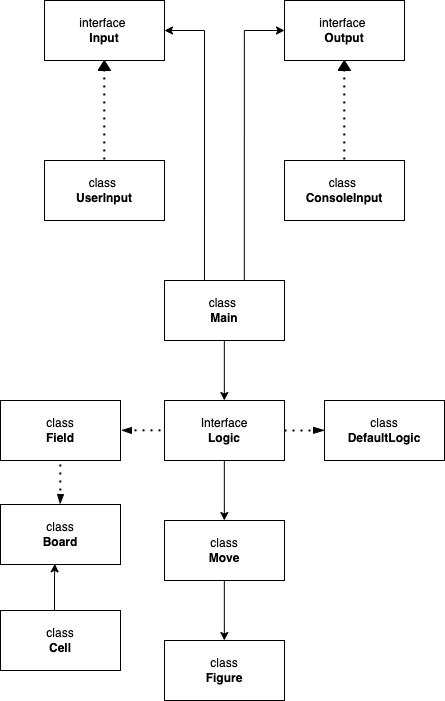

The diagram above was exported from draw.io. Its source (the exported page's mxGraphModel, read from the mxfile embedded in the PNG):
<mxGraphModel dx="946" dy="531" grid="1" gridSize="10" guides="1" tooltips="1" connect="1" arrows="1" fold="1" page="1" pageScale="1" pageWidth="827" pageHeight="1169" math="0" shadow="0">
  <root>
    <mxCell id="0" />
    <mxCell id="1" parent="0" />
    <mxCell id="2Lp3CbAhhKrGD_HpMjJ--51" value="" style="group" vertex="1" connectable="0" parent="1">
      <mxGeometry x="76" y="80" width="444" height="700" as="geometry" />
    </mxCell>
    <mxCell id="2Lp3CbAhhKrGD_HpMjJ--1" value="interface &lt;br&gt;&lt;b&gt;Input&lt;/b&gt;" style="rounded=0;whiteSpace=wrap;html=1;" vertex="1" parent="2Lp3CbAhhKrGD_HpMjJ--51">
      <mxGeometry x="44" width="120" height="60" as="geometry" />
    </mxCell>
    <mxCell id="2Lp3CbAhhKrGD_HpMjJ--2" value="interface &lt;br&gt;&lt;b&gt;Output&lt;/b&gt;" style="rounded=0;whiteSpace=wrap;html=1;" vertex="1" parent="2Lp3CbAhhKrGD_HpMjJ--51">
      <mxGeometry x="284" width="120" height="60" as="geometry" />
    </mxCell>
    <mxCell id="2Lp3CbAhhKrGD_HpMjJ--3" value="" style="endArrow=none;dashed=1;html=1;dashPattern=1 3;strokeWidth=2;rounded=0;" edge="1" parent="2Lp3CbAhhKrGD_HpMjJ--51">
      <mxGeometry width="50" height="50" relative="1" as="geometry">
        <mxPoint x="103.78" y="159" as="sourcePoint" />
        <mxPoint x="103.78" y="69" as="targetPoint" />
      </mxGeometry>
    </mxCell>
    <mxCell id="2Lp3CbAhhKrGD_HpMjJ--4" value="" style="shape=mxgraph.arrows2.wedgeArrow;html=1;bendable=0;startWidth=6.25;fillColor=default;defaultFillColor=invert;defaultGradientColor=invert;rounded=0;" edge="1" parent="2Lp3CbAhhKrGD_HpMjJ--51">
      <mxGeometry width="100" height="100" relative="1" as="geometry">
        <mxPoint x="103.78" y="70" as="sourcePoint" />
        <mxPoint x="103.78" y="60" as="targetPoint" />
      </mxGeometry>
    </mxCell>
    <mxCell id="2Lp3CbAhhKrGD_HpMjJ--6" value="" style="endArrow=none;dashed=1;html=1;dashPattern=1 3;strokeWidth=2;rounded=0;" edge="1" parent="2Lp3CbAhhKrGD_HpMjJ--51">
      <mxGeometry width="50" height="50" relative="1" as="geometry">
        <mxPoint x="343.78" y="159" as="sourcePoint" />
        <mxPoint x="343.78" y="69" as="targetPoint" />
      </mxGeometry>
    </mxCell>
    <mxCell id="2Lp3CbAhhKrGD_HpMjJ--7" value="" style="shape=mxgraph.arrows2.wedgeArrow;html=1;bendable=0;startWidth=6.25;fillColor=default;defaultFillColor=invert;defaultGradientColor=invert;rounded=0;" edge="1" parent="2Lp3CbAhhKrGD_HpMjJ--51">
      <mxGeometry width="100" height="100" relative="1" as="geometry">
        <mxPoint x="343.78" y="70" as="sourcePoint" />
        <mxPoint x="343.78" y="60" as="targetPoint" />
      </mxGeometry>
    </mxCell>
    <mxCell id="2Lp3CbAhhKrGD_HpMjJ--10" value="class&amp;nbsp;&lt;br&gt;&lt;b&gt;UserInput&lt;/b&gt;" style="rounded=0;whiteSpace=wrap;html=1;" vertex="1" parent="2Lp3CbAhhKrGD_HpMjJ--51">
      <mxGeometry x="44" y="160" width="120" height="60" as="geometry" />
    </mxCell>
    <mxCell id="2Lp3CbAhhKrGD_HpMjJ--11" value="class&amp;nbsp;&lt;br&gt;&lt;b&gt;ConsoleInput&lt;/b&gt;" style="rounded=0;whiteSpace=wrap;html=1;" vertex="1" parent="2Lp3CbAhhKrGD_HpMjJ--51">
      <mxGeometry x="284" y="160" width="120" height="60" as="geometry" />
    </mxCell>
    <mxCell id="2Lp3CbAhhKrGD_HpMjJ--12" value="class&amp;nbsp;&lt;br&gt;&lt;b&gt;Main&lt;/b&gt;" style="rounded=0;whiteSpace=wrap;html=1;" vertex="1" parent="2Lp3CbAhhKrGD_HpMjJ--51">
      <mxGeometry x="164" y="280" width="120" height="60" as="geometry" />
    </mxCell>
    <mxCell id="2Lp3CbAhhKrGD_HpMjJ--16" value="" style="endArrow=none;html=1;rounded=0;exitX=0.333;exitY=0;exitDx=0;exitDy=0;exitPerimeter=0;" edge="1" parent="2Lp3CbAhhKrGD_HpMjJ--51" source="2Lp3CbAhhKrGD_HpMjJ--12">
      <mxGeometry width="50" height="50" relative="1" as="geometry">
        <mxPoint x="154" y="80" as="sourcePoint" />
        <mxPoint x="204" y="30" as="targetPoint" />
      </mxGeometry>
    </mxCell>
    <mxCell id="2Lp3CbAhhKrGD_HpMjJ--17" value="" style="endArrow=classic;html=1;rounded=0;entryX=1;entryY=0.5;entryDx=0;entryDy=0;" edge="1" parent="2Lp3CbAhhKrGD_HpMjJ--51" target="2Lp3CbAhhKrGD_HpMjJ--1">
      <mxGeometry width="50" height="50" relative="1" as="geometry">
        <mxPoint x="204" y="30" as="sourcePoint" />
        <mxPoint x="234" y="-40" as="targetPoint" />
      </mxGeometry>
    </mxCell>
    <mxCell id="2Lp3CbAhhKrGD_HpMjJ--18" value="" style="endArrow=none;html=1;rounded=0;exitX=0.333;exitY=0;exitDx=0;exitDy=0;exitPerimeter=0;" edge="1" parent="2Lp3CbAhhKrGD_HpMjJ--51">
      <mxGeometry width="50" height="50" relative="1" as="geometry">
        <mxPoint x="243.81000000000006" y="280" as="sourcePoint" />
        <mxPoint x="243.85000000000002" y="30" as="targetPoint" />
      </mxGeometry>
    </mxCell>
    <mxCell id="2Lp3CbAhhKrGD_HpMjJ--19" value="" style="endArrow=classic;html=1;rounded=0;entryX=0;entryY=0.5;entryDx=0;entryDy=0;" edge="1" parent="2Lp3CbAhhKrGD_HpMjJ--51" target="2Lp3CbAhhKrGD_HpMjJ--2">
      <mxGeometry width="50" height="50" relative="1" as="geometry">
        <mxPoint x="243.85000000000002" y="30" as="sourcePoint" />
        <mxPoint x="203.85000000000002" y="30" as="targetPoint" />
      </mxGeometry>
    </mxCell>
    <mxCell id="2Lp3CbAhhKrGD_HpMjJ--20" value="Interface&lt;br&gt;&lt;b&gt;Logic&lt;/b&gt;" style="rounded=0;whiteSpace=wrap;html=1;" vertex="1" parent="2Lp3CbAhhKrGD_HpMjJ--51">
      <mxGeometry x="164" y="400" width="120" height="60" as="geometry" />
    </mxCell>
    <mxCell id="2Lp3CbAhhKrGD_HpMjJ--21" value="" style="endArrow=classic;html=1;rounded=0;" edge="1" parent="2Lp3CbAhhKrGD_HpMjJ--51">
      <mxGeometry width="50" height="50" relative="1" as="geometry">
        <mxPoint x="223.82999999999998" y="340" as="sourcePoint" />
        <mxPoint x="223.82999999999998" y="400" as="targetPoint" />
      </mxGeometry>
    </mxCell>
    <mxCell id="2Lp3CbAhhKrGD_HpMjJ--23" value="class&lt;br&gt;&lt;b&gt;Move&lt;/b&gt;&lt;span style=&quot;color: rgba(0, 0, 0, 0); font-family: monospace; font-size: 0px; text-align: start;&quot;&gt;%3CmxGraphModel%3E%3Croot%3E%3CmxCell%20id%3D%220%22%2F%3E%3CmxCell%20id%3D%221%22%20parent%3D%220%22%2F%3E%3CmxCell%20id%3D%222%22%20value%3D%22Interface%26lt%3Bbr%26gt%3B%26lt%3Bb%26gt%3BLogic%26lt%3B%2Fb%26gt%3B%22%20style%3D%22rounded%3D0%3BwhiteSpace%3Dwrap%3Bhtml%3D1%3B%22%20vertex%3D%221%22%20parent%3D%221%22%3E%3CmxGeometry%20x%3D%22240%22%20y%3D%22480%22%20width%3D%22120%22%20height%3D%2260%22%20as%3D%22geometry%22%2F%3E%3C%2FmxCell%3E%3CmxCell%20id%3D%223%22%20value%3D%22%22%20style%3D%22endArrow%3Dclassic%3Bhtml%3D1%3Brounded%3D0%3B%22%20edge%3D%221%22%20parent%3D%221%22%3E%3CmxGeometry%20width%3D%2250%22%20height%3D%2250%22%20relative%3D%221%22%20as%3D%22geometry%22%3E%3CmxPoint%20x%3D%22299.8299999999999%22%20y%3D%22420%22%20as%3D%22sourcePoint%22%2F%3E%3CmxPoint%20x%3D%22299.8299999999999%22%20y%3D%22480%22%20as%3D%22targetPoint%22%2F%3E%3C%2FmxGeometry%3E%3C%2FmxCell%3E%3C%2Froot%3E%3C%2FmxGraphModel%3E&lt;/span&gt;" style="rounded=0;whiteSpace=wrap;html=1;" vertex="1" parent="2Lp3CbAhhKrGD_HpMjJ--51">
      <mxGeometry x="164" y="520" width="120" height="60" as="geometry" />
    </mxCell>
    <mxCell id="2Lp3CbAhhKrGD_HpMjJ--24" value="" style="endArrow=classic;html=1;rounded=0;" edge="1" parent="2Lp3CbAhhKrGD_HpMjJ--51">
      <mxGeometry width="50" height="50" relative="1" as="geometry">
        <mxPoint x="223.82999999999993" y="460" as="sourcePoint" />
        <mxPoint x="223.82999999999993" y="520" as="targetPoint" />
      </mxGeometry>
    </mxCell>
    <mxCell id="2Lp3CbAhhKrGD_HpMjJ--25" value="class&lt;br&gt;&lt;b&gt;Figure&lt;/b&gt;&lt;span style=&quot;color: rgba(0, 0, 0, 0); font-family: monospace; font-size: 0px; text-align: start;&quot;&gt;%3CmxGraphModel%3E%3Croot%3E%3CmxCell%20id%3D%220%22%2F%3E%3CmxCell%20id%3D%221%22%20parent%3D%220%22%2F%3E%3CmxCell%20id%3D%222%22%20value%3D%22Interface%26lt%3Bbr%26gt%3B%26lt%3Bb%26gt%3BLogic%26lt%3B%2Fb%26gt%3B%22%20style%3D%22rounded%3D0%3BwhiteSpace%3Dwrap%3Bhtml%3D1%3B%22%20vertex%3D%221%22%20parent%3D%221%22%3E%3CmxGeometry%20x%3D%22240%22%20y%3D%22480%22%20width%3D%22120%22%20height%3D%2260%22%20as%3D%22geometry%22%2F%3E%3C%2FmxCell%3E%3CmxCell%20id%3D%223%22%20value%3D%22%22%20style%3D%22endArrow%3Dclassic%3Bhtml%3D1%3Brounded%3D0%3B%22%20edge%3D%221%22%20parent%3D%221%22%3E%3CmxGeometry%20width%3D%2250%22%20height%3D%2250%22%20relative%3D%221%22%20as%3D%22geometry%22%3E%3CmxPoint%20x%3D%22299.8299999999999%22%20y%3D%22420%22%20as%3D%22sourcePoint%22%2F%3E%3CmxPoint%20x%3D%22299.8299999999999%22%20y%3D%22480%22%20as%3D%22targetPoint%22%2F%3E%3C%2FmxGeometry%3E%3C%2FmxCell%3E%3C%2Froot%3E%3C%2FmxGraphModel%3E&lt;/span&gt;" style="rounded=0;whiteSpace=wrap;html=1;" vertex="1" parent="2Lp3CbAhhKrGD_HpMjJ--51">
      <mxGeometry x="164" y="640" width="120" height="60" as="geometry" />
    </mxCell>
    <mxCell id="2Lp3CbAhhKrGD_HpMjJ--26" value="" style="endArrow=classic;html=1;rounded=0;" edge="1" parent="2Lp3CbAhhKrGD_HpMjJ--51">
      <mxGeometry width="50" height="50" relative="1" as="geometry">
        <mxPoint x="223.82999999999993" y="580" as="sourcePoint" />
        <mxPoint x="223.82999999999993" y="640" as="targetPoint" />
      </mxGeometry>
    </mxCell>
    <mxCell id="2Lp3CbAhhKrGD_HpMjJ--27" value="class&lt;br&gt;&lt;b&gt;DefaultLogic&lt;/b&gt;" style="rounded=0;whiteSpace=wrap;html=1;" vertex="1" parent="2Lp3CbAhhKrGD_HpMjJ--51">
      <mxGeometry x="324" y="400" width="120" height="60" as="geometry" />
    </mxCell>
    <mxCell id="2Lp3CbAhhKrGD_HpMjJ--36" value="" style="endArrow=none;dashed=1;html=1;dashPattern=1 3;strokeWidth=2;rounded=0;" edge="1" parent="2Lp3CbAhhKrGD_HpMjJ--51">
      <mxGeometry width="50" height="50" relative="1" as="geometry">
        <mxPoint x="284" y="430" as="sourcePoint" />
        <mxPoint x="314" y="430" as="targetPoint" />
      </mxGeometry>
    </mxCell>
    <mxCell id="2Lp3CbAhhKrGD_HpMjJ--37" value="" style="shape=mxgraph.arrows2.wedgeArrow;html=1;bendable=0;startWidth=3;fillColor=default;defaultFillColor=invert;defaultGradientColor=invert;rounded=0;" edge="1" parent="2Lp3CbAhhKrGD_HpMjJ--51">
      <mxGeometry width="100" height="100" relative="1" as="geometry">
        <mxPoint x="313" y="429.83" as="sourcePoint" />
        <mxPoint x="323" y="429.83" as="targetPoint" />
      </mxGeometry>
    </mxCell>
    <mxCell id="2Lp3CbAhhKrGD_HpMjJ--38" value="class&lt;br&gt;&lt;b&gt;Field&lt;/b&gt;" style="rounded=0;whiteSpace=wrap;html=1;" vertex="1" parent="2Lp3CbAhhKrGD_HpMjJ--51">
      <mxGeometry y="400" width="120" height="60" as="geometry" />
    </mxCell>
    <mxCell id="2Lp3CbAhhKrGD_HpMjJ--39" value="" style="shape=mxgraph.arrows2.wedgeArrow;html=1;bendable=0;startWidth=3;fillColor=default;defaultFillColor=invert;defaultGradientColor=invert;rounded=0;" edge="1" parent="2Lp3CbAhhKrGD_HpMjJ--51">
      <mxGeometry width="100" height="100" relative="1" as="geometry">
        <mxPoint x="131" y="430" as="sourcePoint" />
        <mxPoint x="122" y="429.8299999999999" as="targetPoint" />
      </mxGeometry>
    </mxCell>
    <mxCell id="2Lp3CbAhhKrGD_HpMjJ--42" value="" style="endArrow=none;dashed=1;html=1;dashPattern=1 3;strokeWidth=2;rounded=0;" edge="1" parent="2Lp3CbAhhKrGD_HpMjJ--51">
      <mxGeometry width="50" height="50" relative="1" as="geometry">
        <mxPoint x="134" y="429.83" as="sourcePoint" />
        <mxPoint x="164" y="429.83" as="targetPoint" />
      </mxGeometry>
    </mxCell>
    <mxCell id="2Lp3CbAhhKrGD_HpMjJ--46" value="class&lt;br&gt;&lt;b&gt;Board&lt;/b&gt;" style="rounded=0;whiteSpace=wrap;html=1;" vertex="1" parent="2Lp3CbAhhKrGD_HpMjJ--51">
      <mxGeometry y="504" width="120" height="60" as="geometry" />
    </mxCell>
    <mxCell id="2Lp3CbAhhKrGD_HpMjJ--47" value="" style="shape=mxgraph.arrows2.wedgeArrow;html=1;bendable=0;startWidth=3;fillColor=default;defaultFillColor=invert;defaultGradientColor=invert;rounded=0;entryX=0.464;entryY=-0.022;entryDx=0;entryDy=0;entryPerimeter=0;" edge="1" parent="2Lp3CbAhhKrGD_HpMjJ--51">
      <mxGeometry width="100" height="100" relative="1" as="geometry">
        <mxPoint x="60" y="494" as="sourcePoint" />
        <mxPoint x="59.68000000000001" y="502.67999999999995" as="targetPoint" />
      </mxGeometry>
    </mxCell>
    <mxCell id="2Lp3CbAhhKrGD_HpMjJ--48" value="" style="endArrow=none;dashed=1;html=1;dashPattern=1 3;strokeWidth=2;rounded=0;" edge="1" parent="2Lp3CbAhhKrGD_HpMjJ--51">
      <mxGeometry width="50" height="50" relative="1" as="geometry">
        <mxPoint x="59.83000000000001" y="489.9999999999999" as="sourcePoint" />
        <mxPoint x="59.83000000000001" y="460" as="targetPoint" />
      </mxGeometry>
    </mxCell>
    <mxCell id="2Lp3CbAhhKrGD_HpMjJ--49" value="class&lt;br&gt;&lt;b&gt;Cell&lt;/b&gt;" style="rounded=0;whiteSpace=wrap;html=1;" vertex="1" parent="2Lp3CbAhhKrGD_HpMjJ--51">
      <mxGeometry y="610" width="120" height="60" as="geometry" />
    </mxCell>
    <mxCell id="2Lp3CbAhhKrGD_HpMjJ--50" value="" style="endArrow=classic;html=1;rounded=0;entryX=0.453;entryY=0.989;entryDx=0;entryDy=0;entryPerimeter=0;" edge="1" parent="2Lp3CbAhhKrGD_HpMjJ--51" target="2Lp3CbAhhKrGD_HpMjJ--46">
      <mxGeometry width="50" height="50" relative="1" as="geometry">
        <mxPoint x="54" y="576" as="sourcePoint" />
        <mxPoint x="54" y="566" as="targetPoint" />
        <Array as="points">
          <mxPoint x="54" y="610" />
          <mxPoint x="54" y="576" />
        </Array>
      </mxGeometry>
    </mxCell>
  </root>
</mxGraphModel>